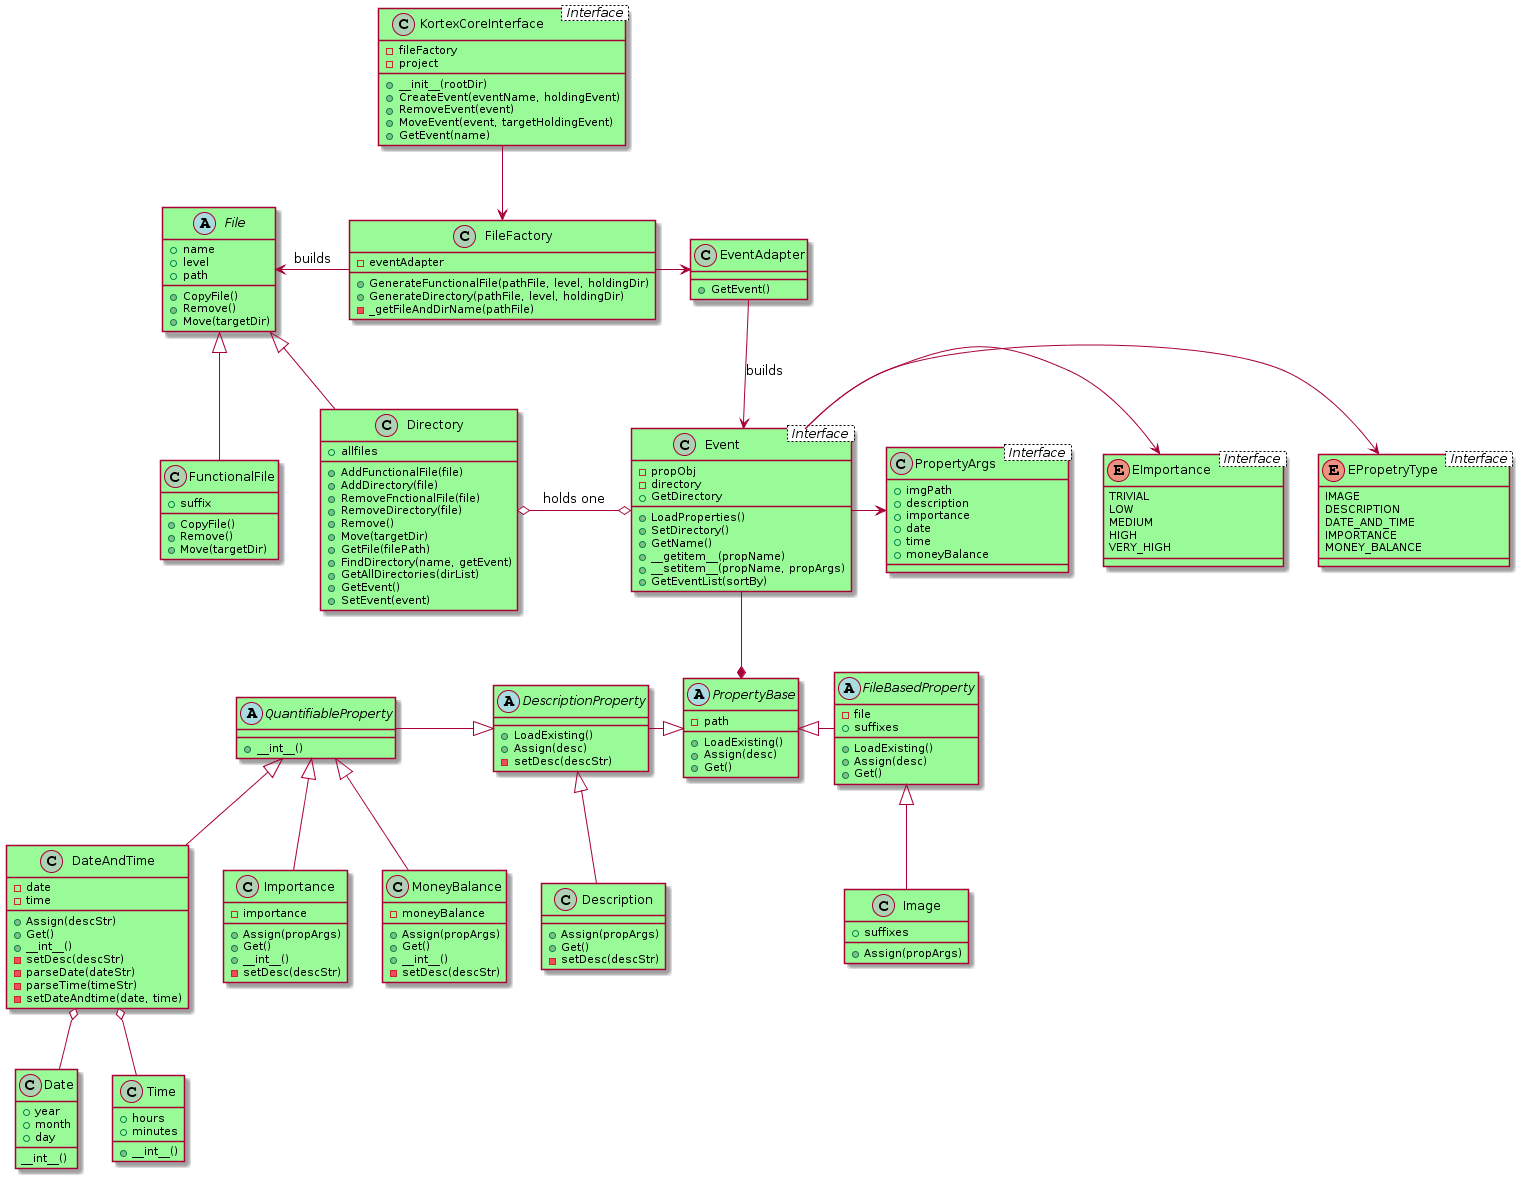

The diagram above was rendered by PlantUML. Its source (embedded in the PNG):
@startuml
skinparam class {
BackgroundColor PaleGreen
}

class KortexCoreInterface < Interface > {
  - fileFactory
  - project
  + __init__(rootDir)
  + CreateEvent(eventName, holdingEvent)
  + RemoveEvent(event)
  + MoveEvent(event, targetHoldingEvent)
  + GetEvent(name)
}


class PropertyArgs < Interface > {
  + imgPath
  + description
  + importance
  + date
  + time
  + moneyBalance
}

enum EPropetryType < Interface >
EPropetryType : IMAGE
EPropetryType : DESCRIPTION 
EPropetryType : DATE_AND_TIME
EPropetryType : IMPORTANCE
EPropetryType : MONEY_BALANCE

enum EImportance < Interface >
EImportance : TRIVIAL
EImportance : LOW
EImportance : MEDIUM
EImportance : HIGH
EImportance : VERY_HIGH 

abstract class File {
  + name
  + level
  + path
  + CopyFile()
  + Remove()
  + Move(targetDir)
}

class Directory {
  + allfiles    
  + AddFunctionalFile(file)
  + AddDirectory(file)
  + RemoveFnctionalFile(file)
  + RemoveDirectory(file)
  + Remove()
  + Move(targetDir)
  + GetFile(filePath)
  + FindDirectory(name, getEvent)
  + GetAllDirectories(dirList)
  + GetEvent()
  + SetEvent(event)
}

class FunctionalFile {
  + suffix
  + CopyFile()
  + Remove()
  + Move(targetDir)
}

class FileFactory {
  - eventAdapter
  + GenerateFunctionalFile(pathFile, level, holdingDir)
  + GenerateDirectory(pathFile, level, holdingDir)
  - _getFileAndDirName(pathFile)
}

class EventAdapter{
  + GetEvent()
}

class Event < Interface > {
  - propObj
  - directory
  + LoadProperties()
  + SetDirectory()
  + GetDirectory
  + GetName()
  + __getitem__(propName)
  + __setitem__(propName, propArgs)
  + GetEventList(sortBy)
}

abstract class PropertyBase {
  - path
  + LoadExisting()
  + Assign(desc)
  + Get()
}

abstract class FileBasedProperty {
  - file
  + suffixes
  + LoadExisting()
  + Assign(desc)
  + Get()
}

class Image {
  + suffixes
  + Assign(propArgs)
}

abstract class DescriptionProperty {
  + LoadExisting()
  + Assign(desc)
  - setDesc(descStr)
}

class Description {
  + Assign(propArgs)
  + Get()
  - setDesc(descStr)
}

abstract class QuantifiableProperty {
  + __int__()
}

class Importance {
  - importance
  + Assign(propArgs)
  + Get()
  + __int__()
    - setDesc(descStr)
}

class MoneyBalance {
  - moneyBalance
  + Assign(propArgs)
  + Get()
  + __int__()
  - setDesc(descStr)
}

class DateAndTime {
  - date
  - time 
  + Assign(descStr)
  + Get()
  + __int__()
  - setDesc(descStr)
  - parseDate(dateStr)
  - parseTime(timeStr)
  - setDateAndtime(date, time)
}

class Date {
  __int__()
  + year
  + month
  + day
}

class Time {
  + __int__()
  + hours
  + minutes
}

KortexCoreInterface --> FileFactory
FileFactory -left-> File : builds
FileFactory -right-> EventAdapter
EventAdapter --> Event : builds
Directory -up-|> File
FunctionalFile -up-|> File
Event -right-> EPropetryType
Event -right-> EImportance
Event -right-> PropertyArgs
Event -up-* PropertyBase
FileBasedProperty -left-|> PropertyBase
DescriptionProperty -right-|> PropertyBase
Image -up-|> FileBasedProperty 
Description -up-|> DescriptionProperty
QuantifiableProperty  -right-|> DescriptionProperty
MoneyBalance -up-|> QuantifiableProperty
Importance -up-|> QuantifiableProperty
DateAndTime -up-|> QuantifiableProperty
Date -down-o DateAndTime
Time -down-o DateAndTime
Event o-right-o Directory : holds one
@enduml